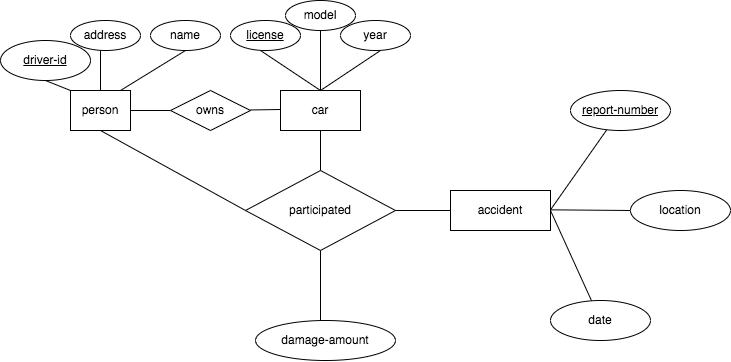

The diagram above was exported from draw.io. Its source (the exported page's mxGraphModel, read from the mxfile embedded in the PNG):
<mxGraphModel dx="1590" dy="1073" grid="1" gridSize="10" guides="1" tooltips="1" connect="1" arrows="1" fold="1" page="1" pageScale="1" pageWidth="850" pageHeight="1100" math="0" shadow="0" extFonts="Permanent Marker^https://fonts.googleapis.com/css?family=Permanent+Marker">
  <root>
    <mxCell id="0" />
    <mxCell id="1" parent="0" />
    <mxCell id="5hJV49DsBkTRUW0BYktG-1" value="person" style="rounded=0;whiteSpace=wrap;html=1;" vertex="1" parent="1">
      <mxGeometry x="70" y="200" width="60" height="40" as="geometry" />
    </mxCell>
    <mxCell id="5hJV49DsBkTRUW0BYktG-2" value="" style="endArrow=none;html=1;rounded=0;entryX=0.5;entryY=1;entryDx=0;entryDy=0;" edge="1" parent="1" target="5hJV49DsBkTRUW0BYktG-5">
      <mxGeometry width="50" height="50" relative="1" as="geometry">
        <mxPoint x="120" y="200" as="sourcePoint" />
        <mxPoint x="160" y="160" as="targetPoint" />
      </mxGeometry>
    </mxCell>
    <mxCell id="5hJV49DsBkTRUW0BYktG-3" value="" style="endArrow=none;html=1;rounded=0;entryX=0.5;entryY=1;entryDx=0;entryDy=0;" edge="1" parent="1" target="5hJV49DsBkTRUW0BYktG-40">
      <mxGeometry width="50" height="50" relative="1" as="geometry">
        <mxPoint x="70" y="200" as="sourcePoint" />
        <mxPoint x="35" y="160" as="targetPoint" />
      </mxGeometry>
    </mxCell>
    <mxCell id="5hJV49DsBkTRUW0BYktG-4" value="" style="endArrow=none;html=1;rounded=0;" edge="1" parent="1">
      <mxGeometry width="50" height="50" relative="1" as="geometry">
        <mxPoint x="100" y="200" as="sourcePoint" />
        <mxPoint x="100" y="160" as="targetPoint" />
      </mxGeometry>
    </mxCell>
    <mxCell id="5hJV49DsBkTRUW0BYktG-5" value="name" style="ellipse;whiteSpace=wrap;html=1;align=center;" vertex="1" parent="1">
      <mxGeometry x="150" y="130" width="70" height="30" as="geometry" />
    </mxCell>
    <mxCell id="5hJV49DsBkTRUW0BYktG-6" value="address" style="ellipse;whiteSpace=wrap;html=1;align=center;" vertex="1" parent="1">
      <mxGeometry x="70" y="130" width="70" height="30" as="geometry" />
    </mxCell>
    <mxCell id="5hJV49DsBkTRUW0BYktG-8" value="" style="endArrow=none;html=1;rounded=0;" edge="1" parent="1">
      <mxGeometry width="50" height="50" relative="1" as="geometry">
        <mxPoint x="130" y="220" as="sourcePoint" />
        <mxPoint x="170" y="220" as="targetPoint" />
      </mxGeometry>
    </mxCell>
    <mxCell id="5hJV49DsBkTRUW0BYktG-9" value="owns" style="shape=rhombus;perimeter=rhombusPerimeter;whiteSpace=wrap;html=1;align=center;" vertex="1" parent="1">
      <mxGeometry x="170" y="200" width="80" height="40" as="geometry" />
    </mxCell>
    <mxCell id="5hJV49DsBkTRUW0BYktG-10" value="car" style="whiteSpace=wrap;html=1;align=center;" vertex="1" parent="1">
      <mxGeometry x="280" y="200" width="80" height="40" as="geometry" />
    </mxCell>
    <mxCell id="5hJV49DsBkTRUW0BYktG-11" value="" style="endArrow=none;html=1;rounded=0;" edge="1" parent="1">
      <mxGeometry relative="1" as="geometry">
        <mxPoint x="250" y="219.47" as="sourcePoint" />
        <mxPoint x="280" y="219" as="targetPoint" />
      </mxGeometry>
    </mxCell>
    <mxCell id="5hJV49DsBkTRUW0BYktG-12" value="" style="endArrow=none;html=1;rounded=0;exitX=0.5;exitY=0;exitDx=0;exitDy=0;" edge="1" parent="1" source="5hJV49DsBkTRUW0BYktG-10">
      <mxGeometry width="50" height="50" relative="1" as="geometry">
        <mxPoint x="340" y="200" as="sourcePoint" />
        <mxPoint x="380" y="160" as="targetPoint" />
      </mxGeometry>
    </mxCell>
    <mxCell id="5hJV49DsBkTRUW0BYktG-13" value="" style="endArrow=none;html=1;rounded=0;" edge="1" parent="1">
      <mxGeometry width="50" height="50" relative="1" as="geometry">
        <mxPoint x="320" y="200" as="sourcePoint" />
        <mxPoint x="320" y="140" as="targetPoint" />
      </mxGeometry>
    </mxCell>
    <mxCell id="5hJV49DsBkTRUW0BYktG-14" value="" style="endArrow=none;html=1;rounded=0;" edge="1" parent="1">
      <mxGeometry width="50" height="50" relative="1" as="geometry">
        <mxPoint x="320" y="200" as="sourcePoint" />
        <mxPoint x="260" y="160" as="targetPoint" />
      </mxGeometry>
    </mxCell>
    <mxCell id="5hJV49DsBkTRUW0BYktG-15" value="license" style="ellipse;whiteSpace=wrap;html=1;align=center;fontStyle=4;" vertex="1" parent="1">
      <mxGeometry x="230" y="130" width="70" height="30" as="geometry" />
    </mxCell>
    <mxCell id="5hJV49DsBkTRUW0BYktG-16" value="model" style="ellipse;whiteSpace=wrap;html=1;align=center;" vertex="1" parent="1">
      <mxGeometry x="285" y="110" width="70" height="30" as="geometry" />
    </mxCell>
    <mxCell id="5hJV49DsBkTRUW0BYktG-17" value="year" style="ellipse;whiteSpace=wrap;html=1;align=center;" vertex="1" parent="1">
      <mxGeometry x="340" y="130" width="70" height="30" as="geometry" />
    </mxCell>
    <mxCell id="5hJV49DsBkTRUW0BYktG-19" value="participated" style="rhombus;whiteSpace=wrap;html=1;" vertex="1" parent="1">
      <mxGeometry x="245" y="280" width="150" height="80" as="geometry" />
    </mxCell>
    <mxCell id="5hJV49DsBkTRUW0BYktG-20" value="" style="endArrow=none;html=1;rounded=0;entryX=0.5;entryY=1;entryDx=0;entryDy=0;" edge="1" parent="1" target="5hJV49DsBkTRUW0BYktG-10">
      <mxGeometry width="50" height="50" relative="1" as="geometry">
        <mxPoint x="320" y="280" as="sourcePoint" />
        <mxPoint x="350" y="390" as="targetPoint" />
      </mxGeometry>
    </mxCell>
    <mxCell id="5hJV49DsBkTRUW0BYktG-22" value="" style="endArrow=none;html=1;rounded=0;exitX=0.5;exitY=1;exitDx=0;exitDy=0;" edge="1" parent="1" source="5hJV49DsBkTRUW0BYktG-19">
      <mxGeometry width="50" height="50" relative="1" as="geometry">
        <mxPoint x="320" y="430" as="sourcePoint" />
        <mxPoint x="320" y="430" as="targetPoint" />
      </mxGeometry>
    </mxCell>
    <mxCell id="5hJV49DsBkTRUW0BYktG-25" value="damage-amount" style="ellipse;whiteSpace=wrap;html=1;align=center;" vertex="1" parent="1">
      <mxGeometry x="255" y="430" width="140" height="40" as="geometry" />
    </mxCell>
    <mxCell id="5hJV49DsBkTRUW0BYktG-26" value="accident" style="whiteSpace=wrap;html=1;align=center;" vertex="1" parent="1">
      <mxGeometry x="450" y="300" width="100" height="40" as="geometry" />
    </mxCell>
    <mxCell id="5hJV49DsBkTRUW0BYktG-27" value="" style="line;strokeWidth=1;rotatable=0;dashed=0;labelPosition=right;align=left;verticalAlign=middle;spacingTop=0;spacingLeft=6;points=[];portConstraint=eastwest;" vertex="1" parent="1">
      <mxGeometry x="395" y="315" width="55" height="10" as="geometry" />
    </mxCell>
    <mxCell id="5hJV49DsBkTRUW0BYktG-33" value="" style="endArrow=none;html=1;rounded=0;" edge="1" parent="1" target="5hJV49DsBkTRUW0BYktG-36">
      <mxGeometry relative="1" as="geometry">
        <mxPoint x="550" y="319.33" as="sourcePoint" />
        <mxPoint x="620" y="220" as="targetPoint" />
      </mxGeometry>
    </mxCell>
    <mxCell id="5hJV49DsBkTRUW0BYktG-34" value="" style="endArrow=none;html=1;rounded=0;" edge="1" parent="1" target="5hJV49DsBkTRUW0BYktG-37">
      <mxGeometry relative="1" as="geometry">
        <mxPoint x="550" y="319.33" as="sourcePoint" />
        <mxPoint x="680" y="320" as="targetPoint" />
      </mxGeometry>
    </mxCell>
    <mxCell id="5hJV49DsBkTRUW0BYktG-35" value="" style="endArrow=none;html=1;rounded=0;" edge="1" parent="1" target="5hJV49DsBkTRUW0BYktG-38">
      <mxGeometry relative="1" as="geometry">
        <mxPoint x="550" y="320" as="sourcePoint" />
        <mxPoint x="600" y="430" as="targetPoint" />
      </mxGeometry>
    </mxCell>
    <mxCell id="5hJV49DsBkTRUW0BYktG-36" value="report-number" style="ellipse;whiteSpace=wrap;html=1;align=center;fontStyle=4;" vertex="1" parent="1">
      <mxGeometry x="570" y="200" width="100" height="40" as="geometry" />
    </mxCell>
    <mxCell id="5hJV49DsBkTRUW0BYktG-37" value="location" style="ellipse;whiteSpace=wrap;html=1;align=center;" vertex="1" parent="1">
      <mxGeometry x="630" y="300" width="100" height="40" as="geometry" />
    </mxCell>
    <mxCell id="5hJV49DsBkTRUW0BYktG-38" value="date" style="ellipse;whiteSpace=wrap;html=1;align=center;" vertex="1" parent="1">
      <mxGeometry x="550" y="410" width="100" height="40" as="geometry" />
    </mxCell>
    <mxCell id="5hJV49DsBkTRUW0BYktG-39" value="" style="endArrow=none;html=1;rounded=0;exitX=0.5;exitY=1;exitDx=0;exitDy=0;entryX=0;entryY=0.5;entryDx=0;entryDy=0;" edge="1" parent="1" source="5hJV49DsBkTRUW0BYktG-1" target="5hJV49DsBkTRUW0BYktG-19">
      <mxGeometry relative="1" as="geometry">
        <mxPoint x="85" y="290" as="sourcePoint" />
        <mxPoint x="245" y="290" as="targetPoint" />
      </mxGeometry>
    </mxCell>
    <mxCell id="5hJV49DsBkTRUW0BYktG-40" value="driver-id" style="ellipse;whiteSpace=wrap;html=1;align=center;fontStyle=4;" vertex="1" parent="1">
      <mxGeometry y="150" width="90" height="40" as="geometry" />
    </mxCell>
  </root>
</mxGraphModel>